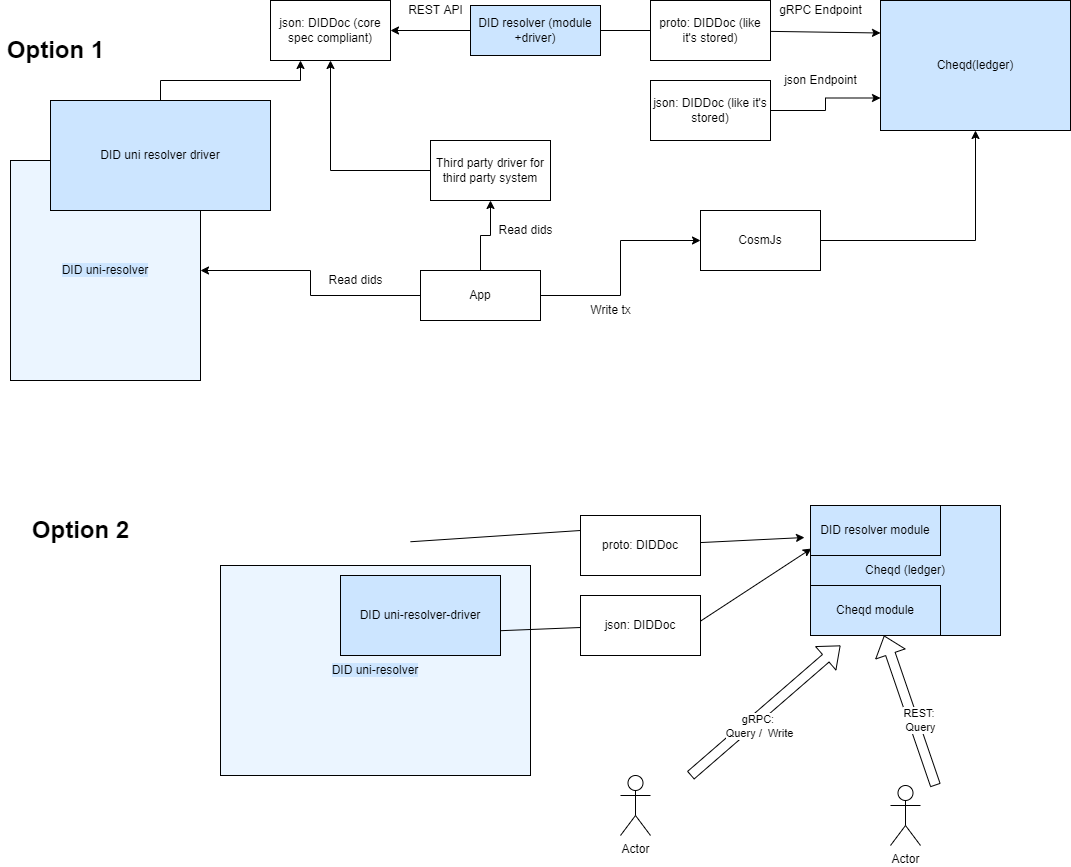

The diagram above was exported from draw.io. Its source (the exported page's mxGraphModel, read from the mxfile embedded in the PNG):
<mxGraphModel dx="2272" dy="753" grid="1" gridSize="10" guides="1" tooltips="1" connect="1" arrows="1" fold="1" page="1" pageScale="1" pageWidth="850" pageHeight="1100" math="0" shadow="0">
  <root>
    <mxCell id="0" />
    <mxCell id="1" parent="0" />
    <mxCell id="bUKka24lQEepnxBRRXVb-24" value="&lt;span style=&quot;background-color: rgb(204 , 229 , 255)&quot;&gt;DID uni-resolver&lt;/span&gt;" style="rounded=0;whiteSpace=wrap;html=1;fillColor=#EBF5FF;" parent="1" vertex="1">
      <mxGeometry x="-250" y="220" width="190" height="220" as="geometry" />
    </mxCell>
    <mxCell id="bUKka24lQEepnxBRRXVb-19" value="&lt;span style=&quot;background-color: rgb(204 , 229 , 255)&quot;&gt;DID uni-resolver&lt;/span&gt;" style="rounded=0;whiteSpace=wrap;html=1;fillColor=#EBF5FF;" parent="1" vertex="1">
      <mxGeometry x="-40" y="625" width="310" height="210" as="geometry" />
    </mxCell>
    <mxCell id="oYjPuZfO4K6O9HqbitXb-1" value="Cheqd(ledger)" style="rounded=0;whiteSpace=wrap;html=1;fillColor=#CCE5FF;" parent="1" vertex="1">
      <mxGeometry x="620" y="60" width="190" height="130" as="geometry" />
    </mxCell>
    <mxCell id="bUKka24lQEepnxBRRXVb-1" value="" style="endArrow=classic;html=1;rounded=0;entryX=0;entryY=0.25;entryDx=0;entryDy=0;startArrow=none;" parent="1" source="bUKka24lQEepnxBRRXVb-6" target="oYjPuZfO4K6O9HqbitXb-1" edge="1">
      <mxGeometry width="50" height="50" relative="1" as="geometry">
        <mxPoint x="130" y="80" as="sourcePoint" />
        <mxPoint x="450" y="320" as="targetPoint" />
      </mxGeometry>
    </mxCell>
    <mxCell id="bUKka24lQEepnxBRRXVb-5" value="gRPC Endpoint" style="text;html=1;align=center;verticalAlign=middle;resizable=0;points=[];autosize=1;strokeColor=none;fillColor=none;" parent="1" vertex="1">
      <mxGeometry x="510" y="60" width="100" height="20" as="geometry" />
    </mxCell>
    <mxCell id="bUKka24lQEepnxBRRXVb-11" value="Cheqd (ledger)" style="rounded=0;whiteSpace=wrap;html=1;fillColor=#CCE5FF;" parent="1" vertex="1">
      <mxGeometry x="550" y="565" width="190" height="130" as="geometry" />
    </mxCell>
    <mxCell id="bUKka24lQEepnxBRRXVb-13" value="json: DIDDoc" style="rounded=0;whiteSpace=wrap;html=1;" parent="1" vertex="1">
      <mxGeometry x="320" y="655" width="120" height="60" as="geometry" />
    </mxCell>
    <mxCell id="bUKka24lQEepnxBRRXVb-14" value="" style="endArrow=classic;html=1;rounded=0;entryX=-0.046;entryY=0.64;entryDx=0;entryDy=0;startArrow=none;entryPerimeter=0;" parent="1" source="bUKka24lQEepnxBRRXVb-12" target="bUKka24lQEepnxBRRXVb-21" edge="1">
      <mxGeometry width="50" height="50" relative="1" as="geometry">
        <mxPoint x="150" y="601.25" as="sourcePoint" />
        <mxPoint x="550" y="595" as="targetPoint" />
      </mxGeometry>
    </mxCell>
    <mxCell id="bUKka24lQEepnxBRRXVb-12" value="proto: DIDDoc" style="rounded=0;whiteSpace=wrap;html=1;" parent="1" vertex="1">
      <mxGeometry x="320" y="575" width="120" height="60" as="geometry" />
    </mxCell>
    <mxCell id="bUKka24lQEepnxBRRXVb-15" value="" style="endArrow=none;html=1;rounded=0;entryX=0;entryY=0.25;entryDx=0;entryDy=0;startArrow=none;" parent="1" target="bUKka24lQEepnxBRRXVb-12" edge="1">
      <mxGeometry width="50" height="50" relative="1" as="geometry">
        <mxPoint x="150" y="601.25" as="sourcePoint" />
        <mxPoint x="550" y="595" as="targetPoint" />
      </mxGeometry>
    </mxCell>
    <mxCell id="bUKka24lQEepnxBRRXVb-16" value="" style="endArrow=classic;html=1;rounded=0;startArrow=none;entryX=0.005;entryY=0.331;entryDx=0;entryDy=0;entryPerimeter=0;" parent="1" target="bUKka24lQEepnxBRRXVb-11" edge="1">
      <mxGeometry width="50" height="50" relative="1" as="geometry">
        <mxPoint x="440" y="680.625" as="sourcePoint" />
        <mxPoint x="550" y="675" as="targetPoint" />
      </mxGeometry>
    </mxCell>
    <mxCell id="bUKka24lQEepnxBRRXVb-17" value="" style="endArrow=none;html=1;rounded=0;entryX=0;entryY=0.25;entryDx=0;entryDy=0;" parent="1" edge="1">
      <mxGeometry width="50" height="50" relative="1" as="geometry">
        <mxPoint x="120" y="695" as="sourcePoint" />
        <mxPoint x="320" y="687" as="targetPoint" />
      </mxGeometry>
    </mxCell>
    <mxCell id="bUKka24lQEepnxBRRXVb-18" value="&lt;span style=&quot;background-color: rgb(204 , 229 , 255)&quot;&gt;DID uni-resolver-driver&lt;/span&gt;" style="rounded=0;whiteSpace=wrap;html=1;fillColor=#CCE5FF;" parent="1" vertex="1">
      <mxGeometry x="80" y="635" width="160" height="80" as="geometry" />
    </mxCell>
    <mxCell id="5kFt5Dtz6KOzCCCSOkI9-13" style="edgeStyle=orthogonalEdgeStyle;rounded=0;orthogonalLoop=1;jettySize=auto;html=1;entryX=0.25;entryY=1;entryDx=0;entryDy=0;" parent="1" source="bUKka24lQEepnxBRRXVb-9" target="5kFt5Dtz6KOzCCCSOkI9-3" edge="1">
      <mxGeometry relative="1" as="geometry" />
    </mxCell>
    <mxCell id="bUKka24lQEepnxBRRXVb-9" value="&lt;span style=&quot;background-color: rgb(204 , 229 , 255)&quot;&gt;DID uni resolver driver&lt;br&gt;&lt;/span&gt;" style="rounded=0;whiteSpace=wrap;html=1;fillColor=#CCE5FF;" parent="1" vertex="1">
      <mxGeometry x="-210" y="160" width="220" height="110" as="geometry" />
    </mxCell>
    <mxCell id="bUKka24lQEepnxBRRXVb-21" value="&lt;span style=&quot;background-color: rgb(204 , 229 , 255)&quot;&gt;DID resolver module&lt;/span&gt;" style="rounded=0;whiteSpace=wrap;html=1;fillColor=#CCE5FF;" parent="1" vertex="1">
      <mxGeometry x="550" y="565" width="130" height="50" as="geometry" />
    </mxCell>
    <mxCell id="bUKka24lQEepnxBRRXVb-6" value="proto: DIDDoc (like it's stored)" style="rounded=0;whiteSpace=wrap;html=1;" parent="1" vertex="1">
      <mxGeometry x="390" y="60" width="120" height="60" as="geometry" />
    </mxCell>
    <mxCell id="bUKka24lQEepnxBRRXVb-25" value="" style="endArrow=none;html=1;rounded=0;entryX=0;entryY=0.5;entryDx=0;entryDy=0;startArrow=none;exitX=1;exitY=0.5;exitDx=0;exitDy=0;" parent="1" source="dRaQeZ_9Dn2ntiTEHFFT-2" target="bUKka24lQEepnxBRRXVb-6" edge="1">
      <mxGeometry width="50" height="50" relative="1" as="geometry">
        <mxPoint x="130" y="80" as="sourcePoint" />
        <mxPoint x="620" y="92.5" as="targetPoint" />
      </mxGeometry>
    </mxCell>
    <mxCell id="dRaQeZ_9Dn2ntiTEHFFT-1" value="Actor" style="shape=umlActor;verticalLabelPosition=bottom;verticalAlign=top;html=1;outlineConnect=0;" parent="1" vertex="1">
      <mxGeometry x="360" y="835" width="30" height="60" as="geometry" />
    </mxCell>
    <mxCell id="5kFt5Dtz6KOzCCCSOkI9-4" style="edgeStyle=orthogonalEdgeStyle;rounded=0;orthogonalLoop=1;jettySize=auto;html=1;entryX=1;entryY=0.5;entryDx=0;entryDy=0;" parent="1" source="dRaQeZ_9Dn2ntiTEHFFT-2" target="5kFt5Dtz6KOzCCCSOkI9-3" edge="1">
      <mxGeometry relative="1" as="geometry" />
    </mxCell>
    <mxCell id="dRaQeZ_9Dn2ntiTEHFFT-2" value="&lt;span style=&quot;background-color: rgb(204 , 229 , 255)&quot;&gt;DID resolver&amp;nbsp;&lt;/span&gt;&lt;span style=&quot;background-color: rgb(204 , 229 , 255)&quot;&gt;(module +driver)&lt;/span&gt;" style="rounded=0;whiteSpace=wrap;html=1;fillColor=#CCE5FF;" parent="1" vertex="1">
      <mxGeometry x="210" y="65" width="130" height="50" as="geometry" />
    </mxCell>
    <mxCell id="dRaQeZ_9Dn2ntiTEHFFT-5" value="&lt;span style=&quot;background-color: rgb(204 , 229 , 255)&quot;&gt;Cheqd module&lt;/span&gt;" style="rounded=0;whiteSpace=wrap;html=1;fillColor=#CCE5FF;" parent="1" vertex="1">
      <mxGeometry x="550" y="645" width="130" height="50" as="geometry" />
    </mxCell>
    <mxCell id="dRaQeZ_9Dn2ntiTEHFFT-7" value="" style="shape=flexArrow;endArrow=classic;html=1;rounded=0;" parent="1" edge="1">
      <mxGeometry width="50" height="50" relative="1" as="geometry">
        <mxPoint x="430" y="835" as="sourcePoint" />
        <mxPoint x="580" y="705" as="targetPoint" />
      </mxGeometry>
    </mxCell>
    <mxCell id="dRaQeZ_9Dn2ntiTEHFFT-11" value="gRPC: &lt;br&gt;Query /&amp;nbsp; Write" style="edgeLabel;html=1;align=center;verticalAlign=middle;resizable=0;points=[];" parent="dRaQeZ_9Dn2ntiTEHFFT-7" vertex="1" connectable="0">
      <mxGeometry x="-0.1516" y="-7" relative="1" as="geometry">
        <mxPoint as="offset" />
      </mxGeometry>
    </mxCell>
    <mxCell id="dRaQeZ_9Dn2ntiTEHFFT-12" value="Actor" style="shape=umlActor;verticalLabelPosition=bottom;verticalAlign=top;html=1;outlineConnect=0;" parent="1" vertex="1">
      <mxGeometry x="630" y="845" width="30" height="60" as="geometry" />
    </mxCell>
    <mxCell id="dRaQeZ_9Dn2ntiTEHFFT-13" value="" style="shape=flexArrow;endArrow=classic;html=1;rounded=0;" parent="1" target="dRaQeZ_9Dn2ntiTEHFFT-5" edge="1">
      <mxGeometry width="50" height="50" relative="1" as="geometry">
        <mxPoint x="675" y="845" as="sourcePoint" />
        <mxPoint x="770" y="695" as="targetPoint" />
      </mxGeometry>
    </mxCell>
    <mxCell id="dRaQeZ_9Dn2ntiTEHFFT-14" value="REST: &lt;br&gt;Query" style="edgeLabel;html=1;align=center;verticalAlign=middle;resizable=0;points=[];" parent="dRaQeZ_9Dn2ntiTEHFFT-13" vertex="1" connectable="0">
      <mxGeometry x="-0.1516" y="-7" relative="1" as="geometry">
        <mxPoint as="offset" />
      </mxGeometry>
    </mxCell>
    <mxCell id="5kFt5Dtz6KOzCCCSOkI9-1" value="&lt;h1&gt;Option 1&lt;/h1&gt;" style="text;html=1;align=center;verticalAlign=middle;resizable=0;points=[];autosize=1;strokeColor=none;fillColor=none;" parent="1" vertex="1">
      <mxGeometry x="-260" y="85" width="110" height="50" as="geometry" />
    </mxCell>
    <mxCell id="5kFt5Dtz6KOzCCCSOkI9-3" value="json: DIDDoc (core spec compliant)" style="rounded=0;whiteSpace=wrap;html=1;" parent="1" vertex="1">
      <mxGeometry x="10" y="60" width="120" height="60" as="geometry" />
    </mxCell>
    <mxCell id="5kFt5Dtz6KOzCCCSOkI9-5" value="REST API" style="text;html=1;align=center;verticalAlign=middle;resizable=0;points=[];autosize=1;strokeColor=none;fillColor=none;" parent="1" vertex="1">
      <mxGeometry x="140" y="60" width="70" height="20" as="geometry" />
    </mxCell>
    <mxCell id="5kFt5Dtz6KOzCCCSOkI9-9" style="edgeStyle=orthogonalEdgeStyle;rounded=0;orthogonalLoop=1;jettySize=auto;html=1;" parent="1" source="5kFt5Dtz6KOzCCCSOkI9-8" target="5kFt5Dtz6KOzCCCSOkI9-3" edge="1">
      <mxGeometry relative="1" as="geometry" />
    </mxCell>
    <mxCell id="5kFt5Dtz6KOzCCCSOkI9-8" value="Third party driver for third party system" style="whiteSpace=wrap;html=1;" parent="1" vertex="1">
      <mxGeometry x="170" y="200" width="120" height="60" as="geometry" />
    </mxCell>
    <mxCell id="5kFt5Dtz6KOzCCCSOkI9-11" style="edgeStyle=orthogonalEdgeStyle;rounded=0;orthogonalLoop=1;jettySize=auto;html=1;entryX=0;entryY=0.75;entryDx=0;entryDy=0;" parent="1" source="5kFt5Dtz6KOzCCCSOkI9-10" target="oYjPuZfO4K6O9HqbitXb-1" edge="1">
      <mxGeometry relative="1" as="geometry" />
    </mxCell>
    <mxCell id="5kFt5Dtz6KOzCCCSOkI9-10" value="json: DIDDoc (like it's stored)" style="rounded=0;whiteSpace=wrap;html=1;" parent="1" vertex="1">
      <mxGeometry x="390" y="140" width="120" height="60" as="geometry" />
    </mxCell>
    <mxCell id="5kFt5Dtz6KOzCCCSOkI9-12" value="json Endpoint" style="text;html=1;align=center;verticalAlign=middle;resizable=0;points=[];autosize=1;strokeColor=none;fillColor=none;" parent="1" vertex="1">
      <mxGeometry x="515" y="130" width="90" height="20" as="geometry" />
    </mxCell>
    <mxCell id="5kFt5Dtz6KOzCCCSOkI9-17" style="edgeStyle=orthogonalEdgeStyle;rounded=0;orthogonalLoop=1;jettySize=auto;html=1;entryX=0.5;entryY=1;entryDx=0;entryDy=0;" parent="1" source="5kFt5Dtz6KOzCCCSOkI9-16" target="oYjPuZfO4K6O9HqbitXb-1" edge="1">
      <mxGeometry relative="1" as="geometry" />
    </mxCell>
    <mxCell id="5kFt5Dtz6KOzCCCSOkI9-16" value="CosmJs" style="whiteSpace=wrap;html=1;" parent="1" vertex="1">
      <mxGeometry x="440" y="270" width="120" height="60" as="geometry" />
    </mxCell>
    <mxCell id="5kFt5Dtz6KOzCCCSOkI9-19" style="edgeStyle=orthogonalEdgeStyle;rounded=0;orthogonalLoop=1;jettySize=auto;html=1;exitX=1;exitY=0.5;exitDx=0;exitDy=0;entryX=0;entryY=0.5;entryDx=0;entryDy=0;" parent="1" source="5kFt5Dtz6KOzCCCSOkI9-18" target="5kFt5Dtz6KOzCCCSOkI9-16" edge="1">
      <mxGeometry relative="1" as="geometry" />
    </mxCell>
    <mxCell id="5kFt5Dtz6KOzCCCSOkI9-21" style="edgeStyle=orthogonalEdgeStyle;rounded=0;orthogonalLoop=1;jettySize=auto;html=1;entryX=0.5;entryY=1;entryDx=0;entryDy=0;" parent="1" source="5kFt5Dtz6KOzCCCSOkI9-18" target="5kFt5Dtz6KOzCCCSOkI9-8" edge="1">
      <mxGeometry relative="1" as="geometry" />
    </mxCell>
    <mxCell id="5kFt5Dtz6KOzCCCSOkI9-23" style="edgeStyle=orthogonalEdgeStyle;rounded=0;orthogonalLoop=1;jettySize=auto;html=1;" parent="1" source="5kFt5Dtz6KOzCCCSOkI9-18" target="bUKka24lQEepnxBRRXVb-24" edge="1">
      <mxGeometry relative="1" as="geometry" />
    </mxCell>
    <mxCell id="5kFt5Dtz6KOzCCCSOkI9-18" value="App" style="whiteSpace=wrap;html=1;" parent="1" vertex="1">
      <mxGeometry x="160" y="330" width="120" height="50" as="geometry" />
    </mxCell>
    <mxCell id="5kFt5Dtz6KOzCCCSOkI9-20" value="Write tx" style="text;html=1;align=center;verticalAlign=middle;resizable=0;points=[];autosize=1;strokeColor=none;fillColor=none;" parent="1" vertex="1">
      <mxGeometry x="320" y="360" width="60" height="20" as="geometry" />
    </mxCell>
    <mxCell id="5kFt5Dtz6KOzCCCSOkI9-22" value="Read dids" style="text;html=1;align=center;verticalAlign=middle;resizable=0;points=[];autosize=1;strokeColor=none;fillColor=none;" parent="1" vertex="1">
      <mxGeometry x="230" y="280" width="70" height="20" as="geometry" />
    </mxCell>
    <mxCell id="5kFt5Dtz6KOzCCCSOkI9-24" value="Read dids" style="text;html=1;align=center;verticalAlign=middle;resizable=0;points=[];autosize=1;strokeColor=none;fillColor=none;" parent="1" vertex="1">
      <mxGeometry x="60" y="330" width="70" height="20" as="geometry" />
    </mxCell>
    <mxCell id="Li1SCQQ4j0ieaycH3seU-1" value="&lt;h1&gt;Option 2&lt;/h1&gt;" style="text;html=1;align=center;verticalAlign=middle;resizable=0;points=[];autosize=1;strokeColor=none;fillColor=none;" vertex="1" parent="1">
      <mxGeometry x="-235" y="565" width="110" height="50" as="geometry" />
    </mxCell>
  </root>
</mxGraphModel>